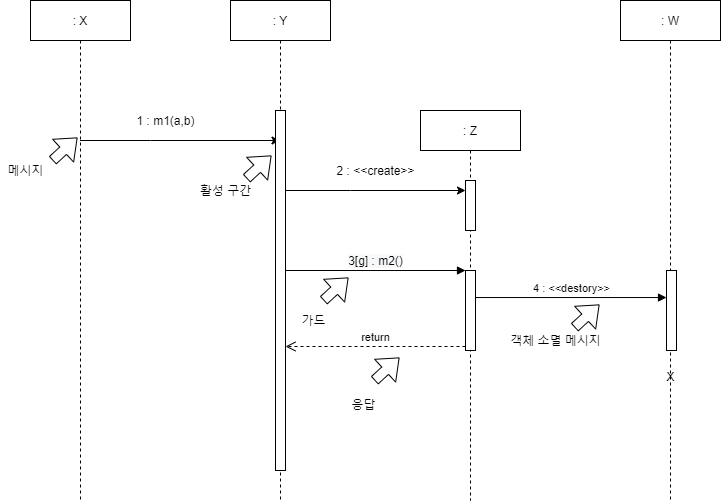

The diagram above was exported from draw.io. Its source (the exported page's mxGraphModel, read from the mxfile embedded in the PNG):
<mxGraphModel dx="1024" dy="592" grid="0" gridSize="10" guides="1" tooltips="1" connect="1" arrows="1" fold="1" page="0" pageScale="1" pageWidth="827" pageHeight="1169" math="0" shadow="0">
  <root>
    <mxCell id="0" />
    <mxCell id="1" parent="0" />
    <mxCell id="I8irDU7x9PvukgRnqWX3-6" value="" style="edgeStyle=orthogonalEdgeStyle;rounded=0;orthogonalLoop=1;jettySize=auto;html=1;" parent="1" source="I8irDU7x9PvukgRnqWX3-1" target="I8irDU7x9PvukgRnqWX3-2" edge="1">
      <mxGeometry relative="1" as="geometry">
        <Array as="points">
          <mxPoint x="160" y="260" />
          <mxPoint x="160" y="260" />
        </Array>
      </mxGeometry>
    </mxCell>
    <mxCell id="I8irDU7x9PvukgRnqWX3-1" value=": X" style="shape=umlLifeline;perimeter=lifelinePerimeter;whiteSpace=wrap;html=1;container=1;collapsible=0;recursiveResize=0;outlineConnect=0;" parent="1" vertex="1">
      <mxGeometry x="40" y="120" width="100" height="500" as="geometry" />
    </mxCell>
    <mxCell id="I8irDU7x9PvukgRnqWX3-2" value=": Y" style="shape=umlLifeline;perimeter=lifelinePerimeter;whiteSpace=wrap;html=1;container=1;collapsible=0;recursiveResize=0;outlineConnect=0;" parent="1" vertex="1">
      <mxGeometry x="240" y="120" width="100" height="500" as="geometry" />
    </mxCell>
    <mxCell id="I8irDU7x9PvukgRnqWX3-5" value="" style="html=1;points=[];perimeter=orthogonalPerimeter;" parent="I8irDU7x9PvukgRnqWX3-2" vertex="1">
      <mxGeometry x="45" y="110" width="10" height="360" as="geometry" />
    </mxCell>
    <mxCell id="I8irDU7x9PvukgRnqWX3-3" value=": W" style="shape=umlLifeline;perimeter=lifelinePerimeter;whiteSpace=wrap;html=1;container=1;collapsible=0;recursiveResize=0;outlineConnect=0;" parent="1" vertex="1">
      <mxGeometry x="630" y="120" width="100" height="500" as="geometry" />
    </mxCell>
    <mxCell id="I8irDU7x9PvukgRnqWX3-24" value="" style="html=1;points=[];perimeter=orthogonalPerimeter;" parent="I8irDU7x9PvukgRnqWX3-3" vertex="1">
      <mxGeometry x="46" y="270" width="10" height="80" as="geometry" />
    </mxCell>
    <mxCell id="I8irDU7x9PvukgRnqWX3-4" value=": Z" style="shape=umlLifeline;perimeter=lifelinePerimeter;whiteSpace=wrap;html=1;container=1;collapsible=0;recursiveResize=0;outlineConnect=0;" parent="1" vertex="1">
      <mxGeometry x="430" y="230" width="100" height="390" as="geometry" />
    </mxCell>
    <mxCell id="I8irDU7x9PvukgRnqWX3-8" value="" style="html=1;points=[];perimeter=orthogonalPerimeter;" parent="I8irDU7x9PvukgRnqWX3-4" vertex="1">
      <mxGeometry x="45" y="70" width="10" height="50" as="geometry" />
    </mxCell>
    <mxCell id="I8irDU7x9PvukgRnqWX3-18" value="" style="html=1;points=[];perimeter=orthogonalPerimeter;" parent="I8irDU7x9PvukgRnqWX3-4" vertex="1">
      <mxGeometry x="45" y="160" width="10" height="80" as="geometry" />
    </mxCell>
    <mxCell id="I8irDU7x9PvukgRnqWX3-7" value="1 : m1(a,b)" style="text;html=1;align=center;verticalAlign=middle;resizable=0;points=[];autosize=1;" parent="1" vertex="1">
      <mxGeometry x="140" y="230" width="70" height="20" as="geometry" />
    </mxCell>
    <mxCell id="I8irDU7x9PvukgRnqWX3-9" style="edgeStyle=orthogonalEdgeStyle;rounded=0;orthogonalLoop=1;jettySize=auto;html=1;" parent="1" source="I8irDU7x9PvukgRnqWX3-5" target="I8irDU7x9PvukgRnqWX3-8" edge="1">
      <mxGeometry relative="1" as="geometry">
        <Array as="points">
          <mxPoint x="360" y="310" />
          <mxPoint x="360" y="310" />
        </Array>
      </mxGeometry>
    </mxCell>
    <mxCell id="I8irDU7x9PvukgRnqWX3-10" value="2 : &amp;lt;&amp;lt;create&amp;gt;&amp;gt;" style="text;html=1;align=center;verticalAlign=middle;resizable=0;points=[];autosize=1;" parent="1" vertex="1">
      <mxGeometry x="340" y="280" width="90" height="20" as="geometry" />
    </mxCell>
    <mxCell id="I8irDU7x9PvukgRnqWX3-19" value="&lt;span style=&quot;font-size: 12px ; background-color: rgb(248 , 249 , 250)&quot;&gt;3[g] : m2()&lt;/span&gt;" style="html=1;verticalAlign=bottom;endArrow=block;entryX=0;entryY=0;" parent="1" source="I8irDU7x9PvukgRnqWX3-5" target="I8irDU7x9PvukgRnqWX3-18" edge="1">
      <mxGeometry relative="1" as="geometry">
        <mxPoint x="300" y="320" as="sourcePoint" />
      </mxGeometry>
    </mxCell>
    <mxCell id="I8irDU7x9PvukgRnqWX3-20" value="return" style="html=1;verticalAlign=bottom;endArrow=open;dashed=1;endSize=8;exitX=0;exitY=0.95;" parent="1" source="I8irDU7x9PvukgRnqWX3-18" target="I8irDU7x9PvukgRnqWX3-5" edge="1">
      <mxGeometry relative="1" as="geometry">
        <mxPoint x="300" y="396" as="targetPoint" />
      </mxGeometry>
    </mxCell>
    <mxCell id="I8irDU7x9PvukgRnqWX3-25" value="4 : &amp;lt;&amp;lt;destory&amp;gt;&amp;gt;" style="html=1;verticalAlign=bottom;endArrow=block;exitX=0.98;exitY=0.338;exitDx=0;exitDy=0;exitPerimeter=0;" parent="1" source="I8irDU7x9PvukgRnqWX3-18" target="I8irDU7x9PvukgRnqWX3-24" edge="1">
      <mxGeometry relative="1" as="geometry">
        <mxPoint x="606" y="390" as="sourcePoint" />
      </mxGeometry>
    </mxCell>
    <mxCell id="I8irDU7x9PvukgRnqWX3-27" value="메시지" style="text;html=1;align=center;verticalAlign=middle;resizable=0;points=[];autosize=1;" parent="1" vertex="1">
      <mxGeometry x="10" y="280" width="50" height="20" as="geometry" />
    </mxCell>
    <mxCell id="I8irDU7x9PvukgRnqWX3-29" value="활성 구간" style="text;html=1;align=center;verticalAlign=middle;resizable=0;points=[];autosize=1;" parent="1" vertex="1">
      <mxGeometry x="200" y="300" width="70" height="20" as="geometry" />
    </mxCell>
    <mxCell id="I8irDU7x9PvukgRnqWX3-30" value="가드" style="text;html=1;align=center;verticalAlign=middle;resizable=0;points=[];autosize=1;" parent="1" vertex="1">
      <mxGeometry x="303" y="430" width="40" height="20" as="geometry" />
    </mxCell>
    <mxCell id="I8irDU7x9PvukgRnqWX3-31" value="응답" style="text;html=1;align=center;verticalAlign=middle;resizable=0;points=[];autosize=1;" parent="1" vertex="1">
      <mxGeometry x="353" y="514" width="40" height="20" as="geometry" />
    </mxCell>
    <mxCell id="I8irDU7x9PvukgRnqWX3-32" value="객체 소멸 메시지" style="text;html=1;align=center;verticalAlign=middle;resizable=0;points=[];autosize=1;" parent="1" vertex="1">
      <mxGeometry x="510" y="450" width="110" height="20" as="geometry" />
    </mxCell>
    <mxCell id="I8irDU7x9PvukgRnqWX3-34" value="" style="shape=flexArrow;endArrow=classic;html=1;" parent="1" edge="1">
      <mxGeometry width="50" height="50" relative="1" as="geometry">
        <mxPoint x="62" y="280" as="sourcePoint" />
        <mxPoint x="87" y="257" as="targetPoint" />
      </mxGeometry>
    </mxCell>
    <mxCell id="I8irDU7x9PvukgRnqWX3-37" value="" style="shape=flexArrow;endArrow=classic;html=1;" parent="1" edge="1">
      <mxGeometry width="50" height="50" relative="1" as="geometry">
        <mxPoint x="256" y="298" as="sourcePoint" />
        <mxPoint x="281" y="275" as="targetPoint" />
      </mxGeometry>
    </mxCell>
    <mxCell id="I8irDU7x9PvukgRnqWX3-38" value="" style="shape=flexArrow;endArrow=classic;html=1;" parent="1" edge="1">
      <mxGeometry width="50" height="50" relative="1" as="geometry">
        <mxPoint x="333" y="420" as="sourcePoint" />
        <mxPoint x="358" y="397" as="targetPoint" />
      </mxGeometry>
    </mxCell>
    <mxCell id="I8irDU7x9PvukgRnqWX3-39" value="" style="shape=flexArrow;endArrow=classic;html=1;" parent="1" edge="1">
      <mxGeometry width="50" height="50" relative="1" as="geometry">
        <mxPoint x="384" y="500" as="sourcePoint" />
        <mxPoint x="409" y="477" as="targetPoint" />
      </mxGeometry>
    </mxCell>
    <mxCell id="I8irDU7x9PvukgRnqWX3-40" value="" style="shape=flexArrow;endArrow=classic;html=1;" parent="1" edge="1">
      <mxGeometry width="50" height="50" relative="1" as="geometry">
        <mxPoint x="584" y="447" as="sourcePoint" />
        <mxPoint x="609" y="424" as="targetPoint" />
      </mxGeometry>
    </mxCell>
    <mxCell id="0QYVNUlA_cWJdUeKGT_J-1" value="X" style="text;html=1;align=center;verticalAlign=middle;resizable=0;points=[];autosize=1;" parent="1" vertex="1">
      <mxGeometry x="671" y="487" width="18" height="18" as="geometry" />
    </mxCell>
  </root>
</mxGraphModel>